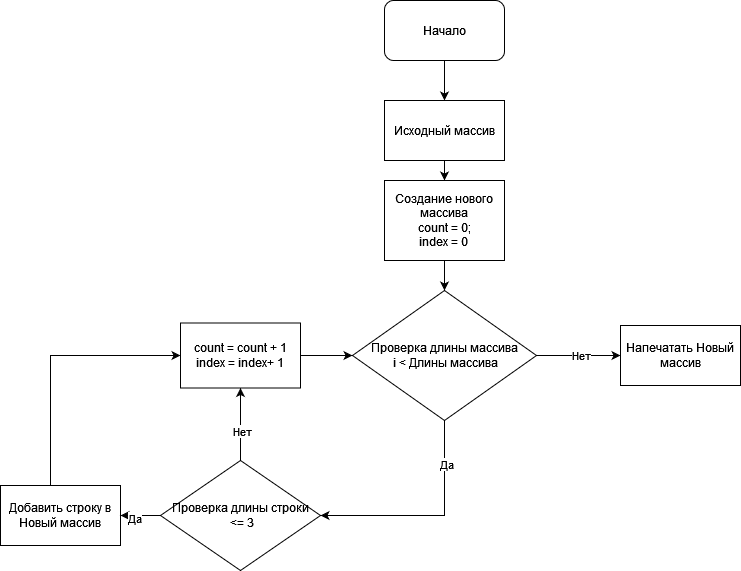

The diagram above was exported from draw.io. Its source (the exported page's mxGraphModel, read from the mxfile embedded in the PNG):
<mxGraphModel dx="1707" dy="470" grid="1" gridSize="10" guides="1" tooltips="1" connect="1" arrows="1" fold="1" page="1" pageScale="1" pageWidth="827" pageHeight="1169" math="0" shadow="0">
  <root>
    <mxCell id="0" />
    <mxCell id="1" parent="0" />
    <mxCell id="hQeQaUu6SiH19N31j9b8-11" value="" style="edgeStyle=orthogonalEdgeStyle;rounded=0;orthogonalLoop=1;jettySize=auto;html=1;" parent="1" source="hQeQaUu6SiH19N31j9b8-1" target="hQeQaUu6SiH19N31j9b8-2" edge="1">
      <mxGeometry relative="1" as="geometry" />
    </mxCell>
    <mxCell id="hQeQaUu6SiH19N31j9b8-1" value="Начало" style="rounded=1;whiteSpace=wrap;html=1;" parent="1" vertex="1">
      <mxGeometry x="354" y="20" width="120" height="60" as="geometry" />
    </mxCell>
    <mxCell id="hQeQaUu6SiH19N31j9b8-29" value="" style="edgeStyle=orthogonalEdgeStyle;rounded=0;orthogonalLoop=1;jettySize=auto;html=1;" parent="1" source="hQeQaUu6SiH19N31j9b8-2" target="hQeQaUu6SiH19N31j9b8-5" edge="1">
      <mxGeometry relative="1" as="geometry" />
    </mxCell>
    <mxCell id="hQeQaUu6SiH19N31j9b8-2" value="Исходный массив" style="rounded=0;whiteSpace=wrap;html=1;" parent="1" vertex="1">
      <mxGeometry x="354" y="120" width="120" height="60" as="geometry" />
    </mxCell>
    <mxCell id="hQeQaUu6SiH19N31j9b8-28" style="edgeStyle=orthogonalEdgeStyle;rounded=0;orthogonalLoop=1;jettySize=auto;html=1;entryX=0;entryY=0.5;entryDx=0;entryDy=0;" parent="1" source="hQeQaUu6SiH19N31j9b8-3" target="hQeQaUu6SiH19N31j9b8-16" edge="1">
      <mxGeometry relative="1" as="geometry">
        <Array as="points">
          <mxPoint x="20" y="375" />
        </Array>
      </mxGeometry>
    </mxCell>
    <mxCell id="hQeQaUu6SiH19N31j9b8-3" value="Добавить строку в Новый массив" style="rounded=0;whiteSpace=wrap;html=1;" parent="1" vertex="1">
      <mxGeometry x="-30" y="505" width="120" height="60" as="geometry" />
    </mxCell>
    <mxCell id="hQeQaUu6SiH19N31j9b8-13" value="" style="edgeStyle=orthogonalEdgeStyle;rounded=0;orthogonalLoop=1;jettySize=auto;html=1;entryX=1;entryY=0.5;entryDx=0;entryDy=0;" parent="1" source="hQeQaUu6SiH19N31j9b8-4" target="hQeQaUu6SiH19N31j9b8-15" edge="1">
      <mxGeometry relative="1" as="geometry">
        <mxPoint x="270" y="415" as="targetPoint" />
        <Array as="points">
          <mxPoint x="414" y="535" />
        </Array>
      </mxGeometry>
    </mxCell>
    <mxCell id="OnZVbVWXKfrplsvmbpSY-3" value="Да" style="edgeLabel;html=1;align=center;verticalAlign=middle;resizable=0;points=[];" parent="hQeQaUu6SiH19N31j9b8-13" vertex="1" connectable="0">
      <mxGeometry x="-0.6073" y="1" relative="1" as="geometry">
        <mxPoint as="offset" />
      </mxGeometry>
    </mxCell>
    <mxCell id="hQeQaUu6SiH19N31j9b8-26" value="" style="edgeStyle=orthogonalEdgeStyle;rounded=0;orthogonalLoop=1;jettySize=auto;html=1;" parent="1" source="hQeQaUu6SiH19N31j9b8-4" target="hQeQaUu6SiH19N31j9b8-25" edge="1">
      <mxGeometry relative="1" as="geometry" />
    </mxCell>
    <mxCell id="OnZVbVWXKfrplsvmbpSY-2" value="Нет" style="edgeLabel;html=1;align=center;verticalAlign=middle;resizable=0;points=[];" parent="hQeQaUu6SiH19N31j9b8-26" vertex="1" connectable="0">
      <mxGeometry x="0.0476" y="1" relative="1" as="geometry">
        <mxPoint as="offset" />
      </mxGeometry>
    </mxCell>
    <mxCell id="hQeQaUu6SiH19N31j9b8-4" value="&lt;div&gt;Проверка длины массива&lt;/div&gt;&lt;div&gt;&amp;nbsp;i &amp;lt; Длины массива&lt;br&gt;&lt;/div&gt;" style="rhombus;whiteSpace=wrap;html=1;" parent="1" vertex="1">
      <mxGeometry x="322" y="310" width="184" height="130" as="geometry" />
    </mxCell>
    <mxCell id="hQeQaUu6SiH19N31j9b8-23" style="edgeStyle=orthogonalEdgeStyle;rounded=0;orthogonalLoop=1;jettySize=auto;html=1;" parent="1" source="hQeQaUu6SiH19N31j9b8-5" target="hQeQaUu6SiH19N31j9b8-4" edge="1">
      <mxGeometry relative="1" as="geometry" />
    </mxCell>
    <mxCell id="hQeQaUu6SiH19N31j9b8-5" value="&lt;div&gt;Создание нового массива&lt;/div&gt;&lt;div&gt;count = 0;&lt;/div&gt;&lt;div&gt;index = 0&lt;br&gt;&lt;/div&gt;" style="rounded=0;whiteSpace=wrap;html=1;" parent="1" vertex="1">
      <mxGeometry x="354" y="200" width="120" height="80" as="geometry" />
    </mxCell>
    <mxCell id="hQeQaUu6SiH19N31j9b8-17" value="" style="edgeStyle=orthogonalEdgeStyle;rounded=0;orthogonalLoop=1;jettySize=auto;html=1;" parent="1" source="hQeQaUu6SiH19N31j9b8-15" target="hQeQaUu6SiH19N31j9b8-3" edge="1">
      <mxGeometry relative="1" as="geometry" />
    </mxCell>
    <mxCell id="hQeQaUu6SiH19N31j9b8-18" value="Да" style="edgeLabel;html=1;align=center;verticalAlign=middle;resizable=0;points=[];" parent="hQeQaUu6SiH19N31j9b8-17" vertex="1" connectable="0">
      <mxGeometry x="0.36" y="2" relative="1" as="geometry">
        <mxPoint as="offset" />
      </mxGeometry>
    </mxCell>
    <mxCell id="hQeQaUu6SiH19N31j9b8-19" value="" style="edgeStyle=orthogonalEdgeStyle;rounded=0;orthogonalLoop=1;jettySize=auto;html=1;" parent="1" source="hQeQaUu6SiH19N31j9b8-15" target="hQeQaUu6SiH19N31j9b8-16" edge="1">
      <mxGeometry relative="1" as="geometry" />
    </mxCell>
    <mxCell id="hQeQaUu6SiH19N31j9b8-20" value="Нет" style="edgeLabel;html=1;align=center;verticalAlign=middle;resizable=0;points=[];" parent="hQeQaUu6SiH19N31j9b8-19" vertex="1" connectable="0">
      <mxGeometry x="-0.1478" y="-1" relative="1" as="geometry">
        <mxPoint y="1" as="offset" />
      </mxGeometry>
    </mxCell>
    <mxCell id="hQeQaUu6SiH19N31j9b8-15" value="&lt;div&gt;Проверка длины строки&lt;/div&gt;&lt;div&gt;&amp;nbsp;&amp;lt;= 3&lt;/div&gt;" style="rhombus;whiteSpace=wrap;html=1;" parent="1" vertex="1">
      <mxGeometry x="130" y="480" width="160" height="110" as="geometry" />
    </mxCell>
    <mxCell id="hQeQaUu6SiH19N31j9b8-24" style="edgeStyle=orthogonalEdgeStyle;rounded=0;orthogonalLoop=1;jettySize=auto;html=1;" parent="1" source="hQeQaUu6SiH19N31j9b8-16" target="hQeQaUu6SiH19N31j9b8-4" edge="1">
      <mxGeometry relative="1" as="geometry" />
    </mxCell>
    <mxCell id="hQeQaUu6SiH19N31j9b8-16" value="&lt;div&gt;count = count + 1&lt;/div&gt;&lt;div&gt;index = index+ 1&lt;br&gt;&lt;/div&gt;" style="rounded=0;whiteSpace=wrap;html=1;" parent="1" vertex="1">
      <mxGeometry x="150" y="342.5" width="120" height="65" as="geometry" />
    </mxCell>
    <mxCell id="hQeQaUu6SiH19N31j9b8-25" value="Напечатать Новый массив" style="rounded=0;whiteSpace=wrap;html=1;" parent="1" vertex="1">
      <mxGeometry x="590" y="345" width="120" height="60" as="geometry" />
    </mxCell>
  </root>
</mxGraphModel>